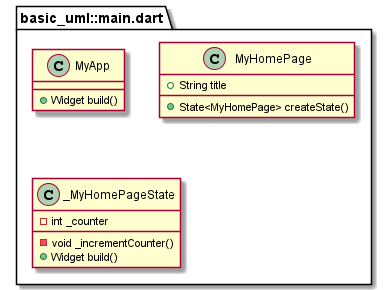

The diagram above was rendered by PlantUML. Its source (embedded in the PNG):
@startuml
set namespaceSeparator ::

class "basic_uml::main.dart::MyApp" {
  +Widget build()
}

class "basic_uml::main.dart::MyHomePage" {
  +String title
  +State<MyHomePage> createState()
}

class "basic_uml::main.dart::_MyHomePageState" {
  -int _counter
  -void _incrementCounter()
  +Widget build()
}


@enduml